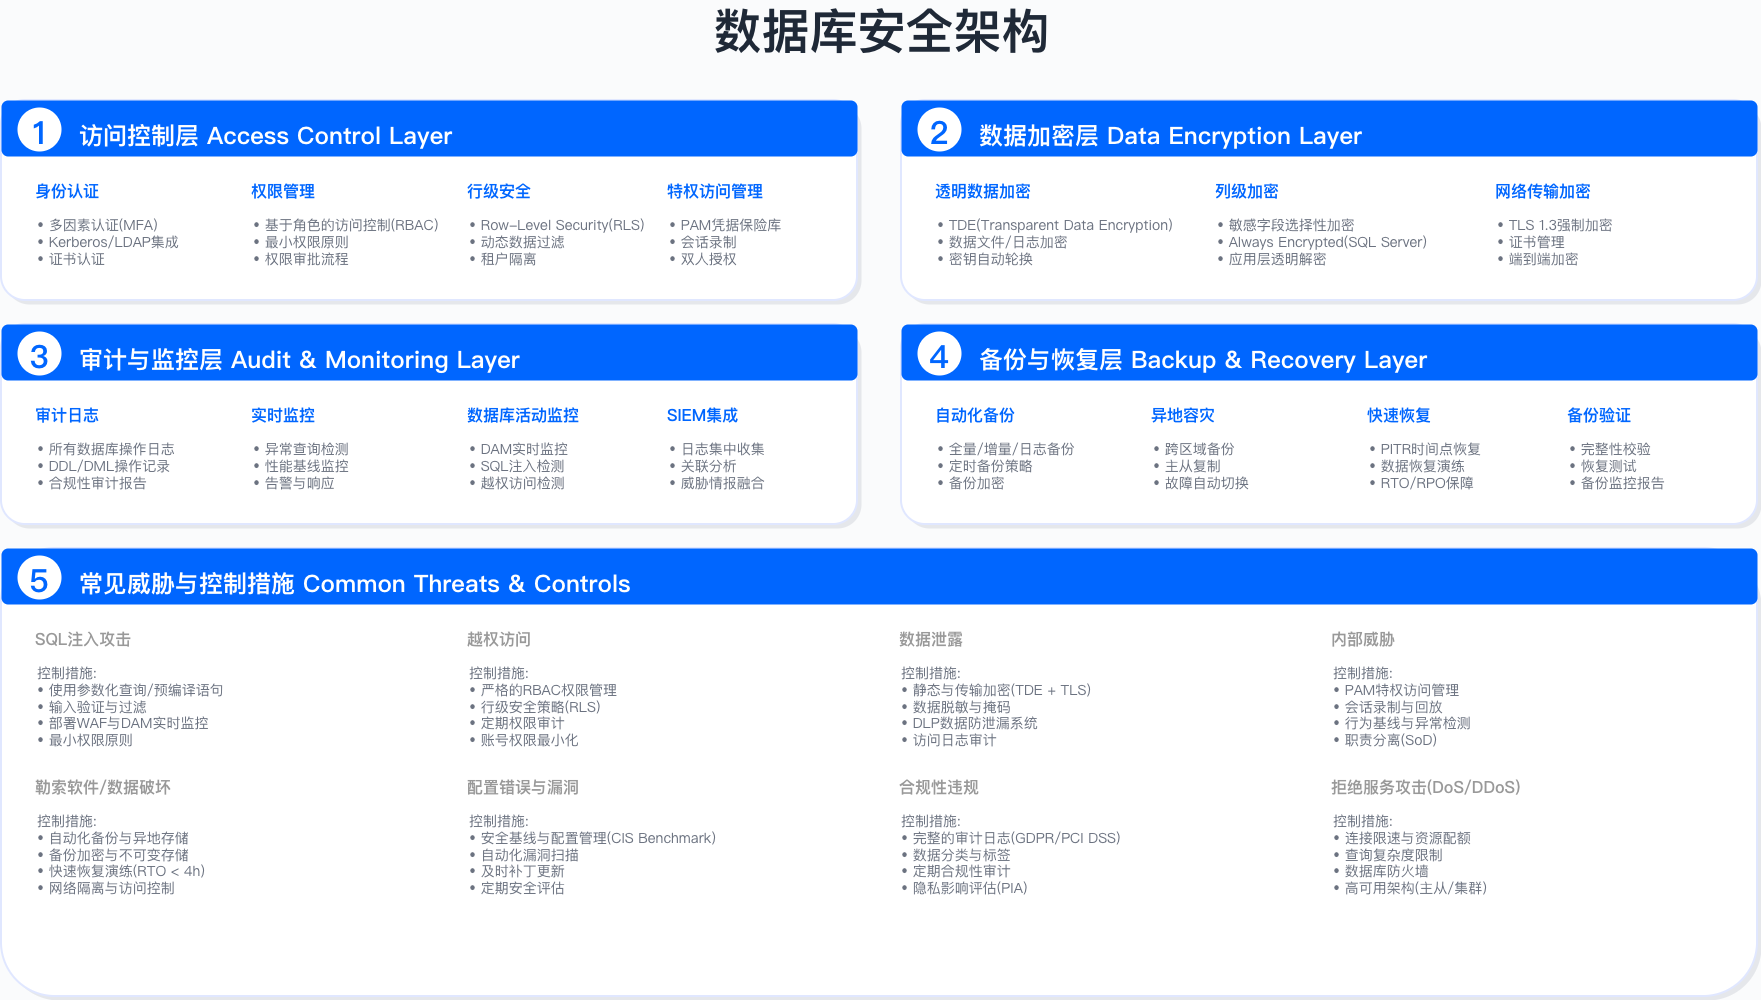

The diagram above was exported from draw.io. Its source (the exported page's mxGraphModel, read from the mxfile embedded in the PNG):
<mxGraphModel dx="2391" dy="1287" grid="1" gridSize="10" guides="1" tooltips="1" connect="1" arrows="1" fold="1" page="1" pageScale="1" pageWidth="1920" pageHeight="1080" background="#FAFBFC" math="0" shadow="0">
  <root>
    <mxCell id="0" />
    <mxCell id="1" parent="0" />
    <mxCell id="main-title" value="数据库安全架构" style="text;html=1;fontSize=48;fontStyle=1;fontColor=#1F2937;align=center;verticalAlign=middle;fontFamily=PingFang SC,Microsoft YaHei,sans-serif;" parent="1" vertex="1">
      <mxGeometry x="660" y="40" width="600" height="60" as="geometry" />
    </mxCell>
    <mxCell id="layer1-shadow" value="" style="rounded=1;fillColor=#E5E7EB;strokeColor=none;arcSize=12;" parent="1" vertex="1">
      <mxGeometry x="84" y="144" width="856" height="200" as="geometry" />
    </mxCell>
    <mxCell id="layer1-bg" value="" style="rounded=1;fillColor=#FFFFFF;strokeColor=#E0E7FF;strokeWidth=2;arcSize=12;" parent="1" vertex="1">
      <mxGeometry x="80" y="140" width="856" height="200" as="geometry" />
    </mxCell>
    <mxCell id="layer1-header" value="" style="rounded=1;fillColor=#0066FF;strokeColor=none;arcSize=12;" parent="1" vertex="1">
      <mxGeometry x="80" y="140" width="856" height="56" as="geometry" />
    </mxCell>
    <mxCell id="layer1-number" value="1" style="ellipse;fillColor=#FFFFFF;strokeColor=none;fontColor=#0066FF;fontSize=32;fontStyle=1;fontFamily=Inter;align=center;verticalAlign=middle;" parent="1" vertex="1">
      <mxGeometry x="96" y="147" width="44" height="44" as="geometry" />
    </mxCell>
    <mxCell id="layer1-title" value="访问控制层 Access Control Layer" style="text;html=1;fontSize=24;fontStyle=1;fontColor=#FFFFFF;align=left;verticalAlign=middle;fontFamily=PingFang SC,Microsoft YaHei,sans-serif;" parent="1" vertex="1">
      <mxGeometry x="156" y="154" width="700" height="44" as="geometry" />
    </mxCell>
    <mxCell id="layer1-item1-title" value="身份认证" style="text;html=1;fontSize=16;fontStyle=1;fontColor=#0066FF;align=left;verticalAlign=middle;fontFamily=PingFang SC,Microsoft YaHei,sans-serif;" parent="1" vertex="1">
      <mxGeometry x="112" y="220" width="192" height="22" as="geometry" />
    </mxCell>
    <mxCell id="layer1-item1-content" value="• 多因素认证(MFA)&#10;• Kerberos/LDAP集成&#10;• 证书认证" style="text;html=1;fontSize=14;fontColor=#6B7280;align=left;verticalAlign=top;fontFamily=PingFang SC,Microsoft YaHei,sans-serif;spacing=4;" parent="1" vertex="1">
      <mxGeometry x="112" y="248" width="192" height="72" as="geometry" />
    </mxCell>
    <mxCell id="layer1-item2-title" value="权限管理" style="text;html=1;fontSize=16;fontStyle=1;fontColor=#0066FF;align=left;verticalAlign=middle;fontFamily=PingFang SC,Microsoft YaHei,sans-serif;" parent="1" vertex="1">
      <mxGeometry x="328" y="220" width="192" height="22" as="geometry" />
    </mxCell>
    <mxCell id="layer1-item2-content" value="• 基于角色的访问控制(RBAC)&#10;• 最小权限原则&#10;• 权限审批流程" style="text;html=1;fontSize=14;fontColor=#6B7280;align=left;verticalAlign=top;fontFamily=PingFang SC,Microsoft YaHei,sans-serif;spacing=4;" parent="1" vertex="1">
      <mxGeometry x="328" y="248" width="192" height="72" as="geometry" />
    </mxCell>
    <mxCell id="layer1-item3-title" value="行级安全" style="text;html=1;fontSize=16;fontStyle=1;fontColor=#0066FF;align=left;verticalAlign=middle;fontFamily=PingFang SC,Microsoft YaHei,sans-serif;" parent="1" vertex="1">
      <mxGeometry x="544" y="220" width="176" height="22" as="geometry" />
    </mxCell>
    <mxCell id="layer1-item3-content" value="• Row-Level Security(RLS)&#10;• 动态数据过滤&#10;• 租户隔离" style="text;html=1;fontSize=14;fontColor=#6B7280;align=left;verticalAlign=top;fontFamily=PingFang SC,Microsoft YaHei,sans-serif;spacing=4;" parent="1" vertex="1">
      <mxGeometry x="544" y="248" width="176" height="72" as="geometry" />
    </mxCell>
    <mxCell id="layer1-item4-title" value="特权访问管理" style="text;html=1;fontSize=16;fontStyle=1;fontColor=#0066FF;align=left;verticalAlign=middle;fontFamily=PingFang SC,Microsoft YaHei,sans-serif;" parent="1" vertex="1">
      <mxGeometry x="744" y="220" width="168" height="22" as="geometry" />
    </mxCell>
    <mxCell id="layer1-item4-content" value="• PAM凭据保险库&#10;• 会话录制&#10;• 双人授权" style="text;html=1;fontSize=14;fontColor=#6B7280;align=left;verticalAlign=top;fontFamily=PingFang SC,Microsoft YaHei,sans-serif;spacing=4;" parent="1" vertex="1">
      <mxGeometry x="744" y="248" width="168" height="72" as="geometry" />
    </mxCell>
    <mxCell id="layer2-shadow" value="" style="rounded=1;fillColor=#E5E7EB;strokeColor=none;arcSize=12;" parent="1" vertex="1">
      <mxGeometry x="984" y="144" width="856" height="200" as="geometry" />
    </mxCell>
    <mxCell id="layer2-bg" value="" style="rounded=1;fillColor=#FFFFFF;strokeColor=#E0E7FF;strokeWidth=2;arcSize=12;" parent="1" vertex="1">
      <mxGeometry x="980" y="140" width="856" height="200" as="geometry" />
    </mxCell>
    <mxCell id="layer2-header" value="" style="rounded=1;fillColor=#0066FF;strokeColor=none;arcSize=12;" parent="1" vertex="1">
      <mxGeometry x="980" y="140" width="856" height="56" as="geometry" />
    </mxCell>
    <mxCell id="layer2-number" value="2" style="ellipse;fillColor=#FFFFFF;strokeColor=none;fontColor=#0066FF;fontSize=32;fontStyle=1;fontFamily=Inter;align=center;verticalAlign=middle;" parent="1" vertex="1">
      <mxGeometry x="996" y="147" width="44" height="44" as="geometry" />
    </mxCell>
    <mxCell id="layer2-title" value="数据加密层 Data Encryption Layer" style="text;html=1;fontSize=24;fontStyle=1;fontColor=#FFFFFF;align=left;verticalAlign=middle;fontFamily=PingFang SC,Microsoft YaHei,sans-serif;" parent="1" vertex="1">
      <mxGeometry x="1056" y="154" width="700" height="44" as="geometry" />
    </mxCell>
    <mxCell id="layer2-item1-title" value="透明数据加密" style="text;html=1;fontSize=16;fontStyle=1;fontColor=#0066FF;align=left;verticalAlign=middle;fontFamily=PingFang SC,Microsoft YaHei,sans-serif;" parent="1" vertex="1">
      <mxGeometry x="1012" y="220" width="256" height="22" as="geometry" />
    </mxCell>
    <mxCell id="layer2-item1-content" value="• TDE(Transparent Data Encryption)&#10;• 数据文件/日志加密&#10;• 密钥自动轮换" style="text;html=1;fontSize=14;fontColor=#6B7280;align=left;verticalAlign=top;fontFamily=PingFang SC,Microsoft YaHei,sans-serif;spacing=4;" parent="1" vertex="1">
      <mxGeometry x="1012" y="248" width="256" height="72" as="geometry" />
    </mxCell>
    <mxCell id="layer2-item2-title" value="列级加密" style="text;html=1;fontSize=16;fontStyle=1;fontColor=#0066FF;align=left;verticalAlign=middle;fontFamily=PingFang SC,Microsoft YaHei,sans-serif;" parent="1" vertex="1">
      <mxGeometry x="1292" y="220" width="256" height="22" as="geometry" />
    </mxCell>
    <mxCell id="layer2-item2-content" value="• 敏感字段选择性加密&#10;• Always Encrypted(SQL Server)&#10;• 应用层透明解密" style="text;html=1;fontSize=14;fontColor=#6B7280;align=left;verticalAlign=top;fontFamily=PingFang SC,Microsoft YaHei,sans-serif;spacing=4;" parent="1" vertex="1">
      <mxGeometry x="1292" y="248" width="256" height="72" as="geometry" />
    </mxCell>
    <mxCell id="layer2-item3-title" value="网络传输加密" style="text;html=1;fontSize=16;fontStyle=1;fontColor=#0066FF;align=left;verticalAlign=middle;fontFamily=PingFang SC,Microsoft YaHei,sans-serif;" parent="1" vertex="1">
      <mxGeometry x="1572" y="220" width="244" height="22" as="geometry" />
    </mxCell>
    <mxCell id="layer2-item3-content" value="• TLS 1.3强制加密&#10;• 证书管理&#10;• 端到端加密" style="text;html=1;fontSize=14;fontColor=#6B7280;align=left;verticalAlign=top;fontFamily=PingFang SC,Microsoft YaHei,sans-serif;spacing=4;" parent="1" vertex="1">
      <mxGeometry x="1572" y="248" width="244" height="72" as="geometry" />
    </mxCell>
    <mxCell id="layer3-shadow" value="" style="rounded=1;fillColor=#E5E7EB;strokeColor=none;arcSize=12;" parent="1" vertex="1">
      <mxGeometry x="84" y="368" width="856" height="200" as="geometry" />
    </mxCell>
    <mxCell id="layer3-bg" value="" style="rounded=1;fillColor=#FFFFFF;strokeColor=#E0E7FF;strokeWidth=2;arcSize=12;" parent="1" vertex="1">
      <mxGeometry x="80" y="364" width="856" height="200" as="geometry" />
    </mxCell>
    <mxCell id="layer3-header" value="" style="rounded=1;fillColor=#0066FF;strokeColor=none;arcSize=12;" parent="1" vertex="1">
      <mxGeometry x="80" y="364" width="856" height="56" as="geometry" />
    </mxCell>
    <mxCell id="layer3-number" value="3" style="ellipse;fillColor=#FFFFFF;strokeColor=none;fontColor=#0066FF;fontSize=32;fontStyle=1;fontFamily=Inter;align=center;verticalAlign=middle;" parent="1" vertex="1">
      <mxGeometry x="96" y="371" width="44" height="44" as="geometry" />
    </mxCell>
    <mxCell id="layer3-title" value="审计与监控层 Audit &amp; Monitoring Layer" style="text;html=1;fontSize=24;fontStyle=1;fontColor=#FFFFFF;align=left;verticalAlign=middle;fontFamily=PingFang SC,Microsoft YaHei,sans-serif;" parent="1" vertex="1">
      <mxGeometry x="156" y="378" width="700" height="44" as="geometry" />
    </mxCell>
    <mxCell id="layer3-item1-title" value="审计日志" style="text;html=1;fontSize=16;fontStyle=1;fontColor=#0066FF;align=left;verticalAlign=middle;fontFamily=PingFang SC,Microsoft YaHei,sans-serif;" parent="1" vertex="1">
      <mxGeometry x="112" y="444" width="192" height="22" as="geometry" />
    </mxCell>
    <mxCell id="layer3-item1-content" value="• 所有数据库操作日志&#10;• DDL/DML操作记录&#10;• 合规性审计报告" style="text;html=1;fontSize=14;fontColor=#6B7280;align=left;verticalAlign=top;fontFamily=PingFang SC,Microsoft YaHei,sans-serif;spacing=4;" parent="1" vertex="1">
      <mxGeometry x="112" y="472" width="192" height="72" as="geometry" />
    </mxCell>
    <mxCell id="layer3-item2-title" value="实时监控" style="text;html=1;fontSize=16;fontStyle=1;fontColor=#0066FF;align=left;verticalAlign=middle;fontFamily=PingFang SC,Microsoft YaHei,sans-serif;" parent="1" vertex="1">
      <mxGeometry x="328" y="444" width="192" height="22" as="geometry" />
    </mxCell>
    <mxCell id="layer3-item2-content" value="• 异常查询检测&#10;• 性能基线监控&#10;• 告警与响应" style="text;html=1;fontSize=14;fontColor=#6B7280;align=left;verticalAlign=top;fontFamily=PingFang SC,Microsoft YaHei,sans-serif;spacing=4;" parent="1" vertex="1">
      <mxGeometry x="328" y="472" width="192" height="72" as="geometry" />
    </mxCell>
    <mxCell id="layer3-item3-title" value="数据库活动监控" style="text;html=1;fontSize=16;fontStyle=1;fontColor=#0066FF;align=left;verticalAlign=middle;fontFamily=PingFang SC,Microsoft YaHei,sans-serif;" parent="1" vertex="1">
      <mxGeometry x="544" y="444" width="176" height="22" as="geometry" />
    </mxCell>
    <mxCell id="layer3-item3-content" value="• DAM实时监控&#10;• SQL注入检测&#10;• 越权访问检测" style="text;html=1;fontSize=14;fontColor=#6B7280;align=left;verticalAlign=top;fontFamily=PingFang SC,Microsoft YaHei,sans-serif;spacing=4;" parent="1" vertex="1">
      <mxGeometry x="544" y="472" width="176" height="72" as="geometry" />
    </mxCell>
    <mxCell id="layer3-item4-title" value="SIEM集成" style="text;html=1;fontSize=16;fontStyle=1;fontColor=#0066FF;align=left;verticalAlign=middle;fontFamily=PingFang SC,Microsoft YaHei,sans-serif;" parent="1" vertex="1">
      <mxGeometry x="744" y="444" width="168" height="22" as="geometry" />
    </mxCell>
    <mxCell id="layer3-item4-content" value="• 日志集中收集&#10;• 关联分析&#10;• 威胁情报融合" style="text;html=1;fontSize=14;fontColor=#6B7280;align=left;verticalAlign=top;fontFamily=PingFang SC,Microsoft YaHei,sans-serif;spacing=4;" parent="1" vertex="1">
      <mxGeometry x="744" y="472" width="168" height="72" as="geometry" />
    </mxCell>
    <mxCell id="layer4-shadow" value="" style="rounded=1;fillColor=#E5E7EB;strokeColor=none;arcSize=12;" parent="1" vertex="1">
      <mxGeometry x="984" y="368" width="856" height="200" as="geometry" />
    </mxCell>
    <mxCell id="layer4-bg" value="" style="rounded=1;fillColor=#FFFFFF;strokeColor=#E0E7FF;strokeWidth=2;arcSize=12;" parent="1" vertex="1">
      <mxGeometry x="980" y="364" width="856" height="200" as="geometry" />
    </mxCell>
    <mxCell id="layer4-header" value="" style="rounded=1;fillColor=#0066FF;strokeColor=none;arcSize=12;" parent="1" vertex="1">
      <mxGeometry x="980" y="364" width="856" height="56" as="geometry" />
    </mxCell>
    <mxCell id="layer4-number" value="4" style="ellipse;fillColor=#FFFFFF;strokeColor=none;fontColor=#0066FF;fontSize=32;fontStyle=1;fontFamily=Inter;align=center;verticalAlign=middle;" parent="1" vertex="1">
      <mxGeometry x="996" y="371" width="44" height="44" as="geometry" />
    </mxCell>
    <mxCell id="layer4-title" value="备份与恢复层 Backup &amp; Recovery Layer" style="text;html=1;fontSize=24;fontStyle=1;fontColor=#FFFFFF;align=left;verticalAlign=middle;fontFamily=PingFang SC,Microsoft YaHei,sans-serif;" parent="1" vertex="1">
      <mxGeometry x="1056" y="378" width="700" height="44" as="geometry" />
    </mxCell>
    <mxCell id="layer4-item1-title" value="自动化备份" style="text;html=1;fontSize=16;fontStyle=1;fontColor=#0066FF;align=left;verticalAlign=middle;fontFamily=PingFang SC,Microsoft YaHei,sans-serif;" parent="1" vertex="1">
      <mxGeometry x="1012" y="444" width="192" height="22" as="geometry" />
    </mxCell>
    <mxCell id="layer4-item1-content" value="• 全量/增量/日志备份&#10;• 定时备份策略&#10;• 备份加密" style="text;html=1;fontSize=14;fontColor=#6B7280;align=left;verticalAlign=top;fontFamily=PingFang SC,Microsoft YaHei,sans-serif;spacing=4;" parent="1" vertex="1">
      <mxGeometry x="1012" y="472" width="192" height="72" as="geometry" />
    </mxCell>
    <mxCell id="layer4-item2-title" value="异地容灾" style="text;html=1;fontSize=16;fontStyle=1;fontColor=#0066FF;align=left;verticalAlign=middle;fontFamily=PingFang SC,Microsoft YaHei,sans-serif;" parent="1" vertex="1">
      <mxGeometry x="1228" y="444" width="192" height="22" as="geometry" />
    </mxCell>
    <mxCell id="layer4-item2-content" value="• 跨区域备份&#10;• 主从复制&#10;• 故障自动切换" style="text;html=1;fontSize=14;fontColor=#6B7280;align=left;verticalAlign=top;fontFamily=PingFang SC,Microsoft YaHei,sans-serif;spacing=4;" parent="1" vertex="1">
      <mxGeometry x="1228" y="472" width="192" height="72" as="geometry" />
    </mxCell>
    <mxCell id="layer4-item3-title" value="快速恢复" style="text;html=1;fontSize=16;fontStyle=1;fontColor=#0066FF;align=left;verticalAlign=middle;fontFamily=PingFang SC,Microsoft YaHei,sans-serif;" parent="1" vertex="1">
      <mxGeometry x="1444" y="444" width="176" height="22" as="geometry" />
    </mxCell>
    <mxCell id="layer4-item3-content" value="• PITR时间点恢复&#10;• 数据恢复演练&#10;• RTO/RPO保障" style="text;html=1;fontSize=14;fontColor=#6B7280;align=left;verticalAlign=top;fontFamily=PingFang SC,Microsoft YaHei,sans-serif;spacing=4;" parent="1" vertex="1">
      <mxGeometry x="1444" y="472" width="176" height="72" as="geometry" />
    </mxCell>
    <mxCell id="layer4-item4-title" value="备份验证" style="text;html=1;fontSize=16;fontStyle=1;fontColor=#0066FF;align=left;verticalAlign=middle;fontFamily=PingFang SC,Microsoft YaHei,sans-serif;" parent="1" vertex="1">
      <mxGeometry x="1644" y="444" width="172" height="22" as="geometry" />
    </mxCell>
    <mxCell id="layer4-item4-content" value="• 完整性校验&#10;• 恢复测试&#10;• 备份监控报告" style="text;html=1;fontSize=14;fontColor=#6B7280;align=left;verticalAlign=top;fontFamily=PingFang SC,Microsoft YaHei,sans-serif;spacing=4;" parent="1" vertex="1">
      <mxGeometry x="1644" y="472" width="172" height="72" as="geometry" />
    </mxCell>
    <mxCell id="threats-shadow" value="" style="rounded=1;fillColor=#E5E7EB;strokeColor=none;arcSize=12;" parent="1" vertex="1">
      <mxGeometry x="84" y="592" width="1756" height="448" as="geometry" />
    </mxCell>
    <mxCell id="threats-bg" value="" style="rounded=1;fillColor=#FFFFFF;strokeColor=#E0E7FF;strokeWidth=2;arcSize=12;" parent="1" vertex="1">
      <mxGeometry x="80" y="588" width="1756" height="448" as="geometry" />
    </mxCell>
    <mxCell id="threats-header" value="" style="rounded=1;fillColor=#0066FF;strokeColor=none;arcSize=12;" parent="1" vertex="1">
      <mxGeometry x="80" y="588" width="1756" height="56" as="geometry" />
    </mxCell>
    <mxCell id="threats-number" value="5" style="ellipse;fillColor=#FFFFFF;strokeColor=none;fontColor=#0066FF;fontSize=32;fontStyle=1;fontFamily=Inter;align=center;verticalAlign=middle;" parent="1" vertex="1">
      <mxGeometry x="96" y="595" width="44" height="44" as="geometry" />
    </mxCell>
    <mxCell id="threats-title" value="常见威胁与控制措施 Common Threats &amp; Controls" style="text;html=1;fontSize=24;fontStyle=1;fontColor=#FFFFFF;align=left;verticalAlign=middle;fontFamily=PingFang SC,Microsoft YaHei,sans-serif;" parent="1" vertex="1">
      <mxGeometry x="156" y="602" width="1600" height="44" as="geometry" />
    </mxCell>
    <mxCell id="threat1-title" value="SQL注入攻击" style="text;html=1;fontSize=16;fontStyle=1;fontColor=#999999;align=left;verticalAlign=middle;fontFamily=PingFang SC,Microsoft YaHei,sans-serif;" parent="1" vertex="1">
      <mxGeometry x="112" y="668" width="400" height="22" as="geometry" />
    </mxCell>
    <mxCell id="threat1-content" value="控制措施:&#10;• 使用参数化查询/预编译语句&#10;• 输入验证与过滤&#10;• 部署WAF与DAM实时监控&#10;• 最小权限原则" style="text;html=1;fontSize=14;fontColor=#6B7280;align=left;verticalAlign=top;fontFamily=PingFang SC,Microsoft YaHei,sans-serif;spacing=4;" parent="1" vertex="1">
      <mxGeometry x="112" y="696" width="400" height="96" as="geometry" />
    </mxCell>
    <mxCell id="threat2-title" value="越权访问" style="text;html=1;fontSize=16;fontStyle=1;fontColor=#999999;align=left;verticalAlign=middle;fontFamily=PingFang SC,Microsoft YaHei,sans-serif;" parent="1" vertex="1">
      <mxGeometry x="544" y="668" width="400" height="22" as="geometry" />
    </mxCell>
    <mxCell id="threat2-content" value="控制措施:&#10;• 严格的RBAC权限管理&#10;• 行级安全策略(RLS)&#10;• 定期权限审计&#10;• 账号权限最小化" style="text;html=1;fontSize=14;fontColor=#6B7280;align=left;verticalAlign=top;fontFamily=PingFang SC,Microsoft YaHei,sans-serif;spacing=4;" parent="1" vertex="1">
      <mxGeometry x="544" y="696" width="400" height="96" as="geometry" />
    </mxCell>
    <mxCell id="threat3-title" value="数据泄露" style="text;html=1;fontSize=16;fontStyle=1;fontColor=#999999;align=left;verticalAlign=middle;fontFamily=PingFang SC,Microsoft YaHei,sans-serif;" parent="1" vertex="1">
      <mxGeometry x="976" y="668" width="400" height="22" as="geometry" />
    </mxCell>
    <mxCell id="threat3-content" value="控制措施:&#10;• 静态与传输加密(TDE + TLS)&#10;• 数据脱敏与掩码&#10;• DLP数据防泄漏系统&#10;• 访问日志审计" style="text;html=1;fontSize=14;fontColor=#6B7280;align=left;verticalAlign=top;fontFamily=PingFang SC,Microsoft YaHei,sans-serif;spacing=4;" parent="1" vertex="1">
      <mxGeometry x="976" y="696" width="400" height="96" as="geometry" />
    </mxCell>
    <mxCell id="threat4-title" value="内部威胁" style="text;html=1;fontSize=16;fontStyle=1;fontColor=#999999;align=left;verticalAlign=middle;fontFamily=PingFang SC,Microsoft YaHei,sans-serif;" parent="1" vertex="1">
      <mxGeometry x="1408" y="668" width="400" height="22" as="geometry" />
    </mxCell>
    <mxCell id="threat4-content" value="控制措施:&#10;• PAM特权访问管理&#10;• 会话录制与回放&#10;• 行为基线与异常检测&#10;• 职责分离(SoD)" style="text;html=1;fontSize=14;fontColor=#6B7280;align=left;verticalAlign=top;fontFamily=PingFang SC,Microsoft YaHei,sans-serif;spacing=4;" parent="1" vertex="1">
      <mxGeometry x="1408" y="696" width="400" height="96" as="geometry" />
    </mxCell>
    <mxCell id="threat5-title" value="勒索软件/数据破坏" style="text;html=1;fontSize=16;fontStyle=1;fontColor=#999999;align=left;verticalAlign=middle;fontFamily=PingFang SC,Microsoft YaHei,sans-serif;" parent="1" vertex="1">
      <mxGeometry x="112" y="816" width="400" height="22" as="geometry" />
    </mxCell>
    <mxCell id="threat5-content" value="控制措施:&#10;• 自动化备份与异地存储&#10;• 备份加密与不可变存储&#10;• 快速恢复演练(RTO &lt; 4h)&#10;• 网络隔离与访问控制" style="text;html=1;fontSize=14;fontColor=#6B7280;align=left;verticalAlign=top;fontFamily=PingFang SC,Microsoft YaHei,sans-serif;spacing=4;" parent="1" vertex="1">
      <mxGeometry x="112" y="844" width="400" height="96" as="geometry" />
    </mxCell>
    <mxCell id="threat6-title" value="配置错误与漏洞" style="text;html=1;fontSize=16;fontStyle=1;fontColor=#999999;align=left;verticalAlign=middle;fontFamily=PingFang SC,Microsoft YaHei,sans-serif;" parent="1" vertex="1">
      <mxGeometry x="544" y="816" width="400" height="22" as="geometry" />
    </mxCell>
    <mxCell id="threat6-content" value="控制措施:&#10;• 安全基线与配置管理(CIS Benchmark)&#10;• 自动化漏洞扫描&#10;• 及时补丁更新&#10;• 定期安全评估" style="text;html=1;fontSize=14;fontColor=#6B7280;align=left;verticalAlign=top;fontFamily=PingFang SC,Microsoft YaHei,sans-serif;spacing=4;" parent="1" vertex="1">
      <mxGeometry x="544" y="844" width="400" height="96" as="geometry" />
    </mxCell>
    <mxCell id="threat7-title" value="合规性违规" style="text;html=1;fontSize=16;fontStyle=1;fontColor=#999999;align=left;verticalAlign=middle;fontFamily=PingFang SC,Microsoft YaHei,sans-serif;" parent="1" vertex="1">
      <mxGeometry x="976" y="816" width="400" height="22" as="geometry" />
    </mxCell>
    <mxCell id="threat7-content" value="控制措施:&#10;• 完整的审计日志(GDPR/PCI DSS)&#10;• 数据分类与标签&#10;• 定期合规性审计&#10;• 隐私影响评估(PIA)" style="text;html=1;fontSize=14;fontColor=#6B7280;align=left;verticalAlign=top;fontFamily=PingFang SC,Microsoft YaHei,sans-serif;spacing=4;" parent="1" vertex="1">
      <mxGeometry x="976" y="844" width="400" height="96" as="geometry" />
    </mxCell>
    <mxCell id="threat8-title" value="拒绝服务攻击(DoS/DDoS)" style="text;html=1;fontSize=16;fontStyle=1;fontColor=#999999;align=left;verticalAlign=middle;fontFamily=PingFang SC,Microsoft YaHei,sans-serif;" parent="1" vertex="1">
      <mxGeometry x="1408" y="816" width="400" height="22" as="geometry" />
    </mxCell>
    <mxCell id="threat8-content" value="控制措施:&#10;• 连接限速与资源配额&#10;• 查询复杂度限制&#10;• 数据库防火墙&#10;• 高可用架构(主从/集群)" style="text;html=1;fontSize=14;fontColor=#6B7280;align=left;verticalAlign=top;fontFamily=PingFang SC,Microsoft YaHei,sans-serif;spacing=4;" parent="1" vertex="1">
      <mxGeometry x="1408" y="844" width="400" height="96" as="geometry" />
    </mxCell>
  </root>
</mxGraphModel>